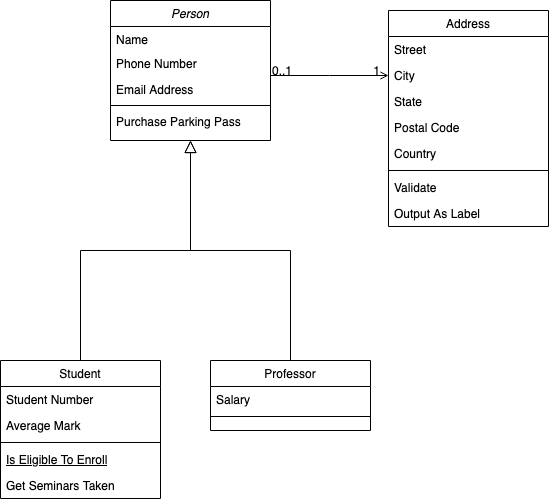

The diagram above was exported from draw.io. Its source (the exported page's mxGraphModel, read from the mxfile embedded in the PNG):
<mxGraphModel dx="1233" dy="1129" grid="1" gridSize="10" guides="1" tooltips="1" connect="1" arrows="1" fold="1" page="1" pageScale="1" pageWidth="827" pageHeight="1169" math="0" shadow="0">
  <root>
    <mxCell id="WIyWlLk6GJQsqaUBKTNV-0" />
    <mxCell id="WIyWlLk6GJQsqaUBKTNV-1" parent="WIyWlLk6GJQsqaUBKTNV-0" />
    <mxCell id="zkfFHV4jXpPFQw0GAbJ--0" value="Person" style="swimlane;fontStyle=2;align=center;verticalAlign=top;childLayout=stackLayout;horizontal=1;startSize=26;horizontalStack=0;resizeParent=1;resizeLast=0;collapsible=1;marginBottom=0;rounded=0;shadow=0;strokeWidth=1;" parent="WIyWlLk6GJQsqaUBKTNV-1" vertex="1">
      <mxGeometry x="120" y="560" width="160" height="140" as="geometry">
        <mxRectangle x="230" y="140" width="160" height="26" as="alternateBounds" />
      </mxGeometry>
    </mxCell>
    <mxCell id="zkfFHV4jXpPFQw0GAbJ--1" value="Name" style="text;align=left;verticalAlign=top;spacingLeft=4;spacingRight=4;overflow=hidden;rotatable=0;points=[[0,0.5],[1,0.5]];portConstraint=eastwest;" parent="zkfFHV4jXpPFQw0GAbJ--0" vertex="1">
      <mxGeometry y="26" width="160" height="24" as="geometry" />
    </mxCell>
    <mxCell id="zkfFHV4jXpPFQw0GAbJ--2" value="Phone Number" style="text;align=left;verticalAlign=top;spacingLeft=4;spacingRight=4;overflow=hidden;rotatable=0;points=[[0,0.5],[1,0.5]];portConstraint=eastwest;rounded=0;shadow=0;html=0;" parent="zkfFHV4jXpPFQw0GAbJ--0" vertex="1">
      <mxGeometry y="50" width="160" height="26" as="geometry" />
    </mxCell>
    <mxCell id="zkfFHV4jXpPFQw0GAbJ--3" value="Email Address" style="text;align=left;verticalAlign=top;spacingLeft=4;spacingRight=4;overflow=hidden;rotatable=0;points=[[0,0.5],[1,0.5]];portConstraint=eastwest;rounded=0;shadow=0;html=0;" parent="zkfFHV4jXpPFQw0GAbJ--0" vertex="1">
      <mxGeometry y="76" width="160" height="26" as="geometry" />
    </mxCell>
    <mxCell id="zkfFHV4jXpPFQw0GAbJ--4" value="" style="line;html=1;strokeWidth=1;align=left;verticalAlign=middle;spacingTop=-1;spacingLeft=3;spacingRight=3;rotatable=0;labelPosition=right;points=[];portConstraint=eastwest;" parent="zkfFHV4jXpPFQw0GAbJ--0" vertex="1">
      <mxGeometry y="102" width="160" height="6" as="geometry" />
    </mxCell>
    <mxCell id="zkfFHV4jXpPFQw0GAbJ--5" value="Purchase Parking Pass" style="text;align=left;verticalAlign=top;spacingLeft=4;spacingRight=4;overflow=hidden;rotatable=0;points=[[0,0.5],[1,0.5]];portConstraint=eastwest;" parent="zkfFHV4jXpPFQw0GAbJ--0" vertex="1">
      <mxGeometry y="108" width="160" height="32" as="geometry" />
    </mxCell>
    <mxCell id="zkfFHV4jXpPFQw0GAbJ--6" value="Student" style="swimlane;fontStyle=0;align=center;verticalAlign=top;childLayout=stackLayout;horizontal=1;startSize=26;horizontalStack=0;resizeParent=1;resizeLast=0;collapsible=1;marginBottom=0;rounded=0;shadow=0;strokeWidth=1;" parent="WIyWlLk6GJQsqaUBKTNV-1" vertex="1">
      <mxGeometry x="10" y="920" width="160" height="138" as="geometry">
        <mxRectangle x="130" y="380" width="160" height="26" as="alternateBounds" />
      </mxGeometry>
    </mxCell>
    <mxCell id="zkfFHV4jXpPFQw0GAbJ--7" value="Student Number" style="text;align=left;verticalAlign=top;spacingLeft=4;spacingRight=4;overflow=hidden;rotatable=0;points=[[0,0.5],[1,0.5]];portConstraint=eastwest;" parent="zkfFHV4jXpPFQw0GAbJ--6" vertex="1">
      <mxGeometry y="26" width="160" height="26" as="geometry" />
    </mxCell>
    <mxCell id="zkfFHV4jXpPFQw0GAbJ--8" value="Average Mark" style="text;align=left;verticalAlign=top;spacingLeft=4;spacingRight=4;overflow=hidden;rotatable=0;points=[[0,0.5],[1,0.5]];portConstraint=eastwest;rounded=0;shadow=0;html=0;" parent="zkfFHV4jXpPFQw0GAbJ--6" vertex="1">
      <mxGeometry y="52" width="160" height="26" as="geometry" />
    </mxCell>
    <mxCell id="zkfFHV4jXpPFQw0GAbJ--9" value="" style="line;html=1;strokeWidth=1;align=left;verticalAlign=middle;spacingTop=-1;spacingLeft=3;spacingRight=3;rotatable=0;labelPosition=right;points=[];portConstraint=eastwest;" parent="zkfFHV4jXpPFQw0GAbJ--6" vertex="1">
      <mxGeometry y="78" width="160" height="8" as="geometry" />
    </mxCell>
    <mxCell id="zkfFHV4jXpPFQw0GAbJ--10" value="Is Eligible To Enroll" style="text;align=left;verticalAlign=top;spacingLeft=4;spacingRight=4;overflow=hidden;rotatable=0;points=[[0,0.5],[1,0.5]];portConstraint=eastwest;fontStyle=4" parent="zkfFHV4jXpPFQw0GAbJ--6" vertex="1">
      <mxGeometry y="86" width="160" height="26" as="geometry" />
    </mxCell>
    <mxCell id="zkfFHV4jXpPFQw0GAbJ--11" value="Get Seminars Taken" style="text;align=left;verticalAlign=top;spacingLeft=4;spacingRight=4;overflow=hidden;rotatable=0;points=[[0,0.5],[1,0.5]];portConstraint=eastwest;" parent="zkfFHV4jXpPFQw0GAbJ--6" vertex="1">
      <mxGeometry y="112" width="160" height="26" as="geometry" />
    </mxCell>
    <mxCell id="zkfFHV4jXpPFQw0GAbJ--12" value="" style="endArrow=block;endSize=10;endFill=0;shadow=0;strokeWidth=1;rounded=0;edgeStyle=elbowEdgeStyle;elbow=vertical;" parent="WIyWlLk6GJQsqaUBKTNV-1" source="zkfFHV4jXpPFQw0GAbJ--6" target="zkfFHV4jXpPFQw0GAbJ--0" edge="1">
      <mxGeometry width="160" relative="1" as="geometry">
        <mxPoint x="90" y="763" as="sourcePoint" />
        <mxPoint x="90" y="763" as="targetPoint" />
      </mxGeometry>
    </mxCell>
    <mxCell id="zkfFHV4jXpPFQw0GAbJ--13" value="Professor" style="swimlane;fontStyle=0;align=center;verticalAlign=top;childLayout=stackLayout;horizontal=1;startSize=26;horizontalStack=0;resizeParent=1;resizeLast=0;collapsible=1;marginBottom=0;rounded=0;shadow=0;strokeWidth=1;" parent="WIyWlLk6GJQsqaUBKTNV-1" vertex="1">
      <mxGeometry x="220" y="920" width="160" height="70" as="geometry">
        <mxRectangle x="340" y="380" width="170" height="26" as="alternateBounds" />
      </mxGeometry>
    </mxCell>
    <mxCell id="zkfFHV4jXpPFQw0GAbJ--14" value="Salary" style="text;align=left;verticalAlign=top;spacingLeft=4;spacingRight=4;overflow=hidden;rotatable=0;points=[[0,0.5],[1,0.5]];portConstraint=eastwest;" parent="zkfFHV4jXpPFQw0GAbJ--13" vertex="1">
      <mxGeometry y="26" width="160" height="26" as="geometry" />
    </mxCell>
    <mxCell id="zkfFHV4jXpPFQw0GAbJ--15" value="" style="line;html=1;strokeWidth=1;align=left;verticalAlign=middle;spacingTop=-1;spacingLeft=3;spacingRight=3;rotatable=0;labelPosition=right;points=[];portConstraint=eastwest;" parent="zkfFHV4jXpPFQw0GAbJ--13" vertex="1">
      <mxGeometry y="52" width="160" height="8" as="geometry" />
    </mxCell>
    <mxCell id="zkfFHV4jXpPFQw0GAbJ--16" value="" style="endArrow=block;endSize=10;endFill=0;shadow=0;strokeWidth=1;rounded=0;edgeStyle=elbowEdgeStyle;elbow=vertical;" parent="WIyWlLk6GJQsqaUBKTNV-1" source="zkfFHV4jXpPFQw0GAbJ--13" target="zkfFHV4jXpPFQw0GAbJ--0" edge="1">
      <mxGeometry width="160" relative="1" as="geometry">
        <mxPoint x="100" y="933" as="sourcePoint" />
        <mxPoint x="200" y="831" as="targetPoint" />
      </mxGeometry>
    </mxCell>
    <mxCell id="zkfFHV4jXpPFQw0GAbJ--17" value="Address" style="swimlane;fontStyle=0;align=center;verticalAlign=top;childLayout=stackLayout;horizontal=1;startSize=26;horizontalStack=0;resizeParent=1;resizeLast=0;collapsible=1;marginBottom=0;rounded=0;shadow=0;strokeWidth=1;" parent="WIyWlLk6GJQsqaUBKTNV-1" vertex="1">
      <mxGeometry x="398" y="570" width="160" height="216" as="geometry">
        <mxRectangle x="550" y="140" width="160" height="26" as="alternateBounds" />
      </mxGeometry>
    </mxCell>
    <mxCell id="zkfFHV4jXpPFQw0GAbJ--18" value="Street" style="text;align=left;verticalAlign=top;spacingLeft=4;spacingRight=4;overflow=hidden;rotatable=0;points=[[0,0.5],[1,0.5]];portConstraint=eastwest;" parent="zkfFHV4jXpPFQw0GAbJ--17" vertex="1">
      <mxGeometry y="26" width="160" height="26" as="geometry" />
    </mxCell>
    <mxCell id="zkfFHV4jXpPFQw0GAbJ--19" value="City" style="text;align=left;verticalAlign=top;spacingLeft=4;spacingRight=4;overflow=hidden;rotatable=0;points=[[0,0.5],[1,0.5]];portConstraint=eastwest;rounded=0;shadow=0;html=0;" parent="zkfFHV4jXpPFQw0GAbJ--17" vertex="1">
      <mxGeometry y="52" width="160" height="26" as="geometry" />
    </mxCell>
    <mxCell id="zkfFHV4jXpPFQw0GAbJ--20" value="State" style="text;align=left;verticalAlign=top;spacingLeft=4;spacingRight=4;overflow=hidden;rotatable=0;points=[[0,0.5],[1,0.5]];portConstraint=eastwest;rounded=0;shadow=0;html=0;" parent="zkfFHV4jXpPFQw0GAbJ--17" vertex="1">
      <mxGeometry y="78" width="160" height="26" as="geometry" />
    </mxCell>
    <mxCell id="zkfFHV4jXpPFQw0GAbJ--21" value="Postal Code" style="text;align=left;verticalAlign=top;spacingLeft=4;spacingRight=4;overflow=hidden;rotatable=0;points=[[0,0.5],[1,0.5]];portConstraint=eastwest;rounded=0;shadow=0;html=0;" parent="zkfFHV4jXpPFQw0GAbJ--17" vertex="1">
      <mxGeometry y="104" width="160" height="26" as="geometry" />
    </mxCell>
    <mxCell id="zkfFHV4jXpPFQw0GAbJ--22" value="Country" style="text;align=left;verticalAlign=top;spacingLeft=4;spacingRight=4;overflow=hidden;rotatable=0;points=[[0,0.5],[1,0.5]];portConstraint=eastwest;rounded=0;shadow=0;html=0;" parent="zkfFHV4jXpPFQw0GAbJ--17" vertex="1">
      <mxGeometry y="130" width="160" height="26" as="geometry" />
    </mxCell>
    <mxCell id="zkfFHV4jXpPFQw0GAbJ--23" value="" style="line;html=1;strokeWidth=1;align=left;verticalAlign=middle;spacingTop=-1;spacingLeft=3;spacingRight=3;rotatable=0;labelPosition=right;points=[];portConstraint=eastwest;" parent="zkfFHV4jXpPFQw0GAbJ--17" vertex="1">
      <mxGeometry y="156" width="160" height="8" as="geometry" />
    </mxCell>
    <mxCell id="zkfFHV4jXpPFQw0GAbJ--24" value="Validate" style="text;align=left;verticalAlign=top;spacingLeft=4;spacingRight=4;overflow=hidden;rotatable=0;points=[[0,0.5],[1,0.5]];portConstraint=eastwest;" parent="zkfFHV4jXpPFQw0GAbJ--17" vertex="1">
      <mxGeometry y="164" width="160" height="26" as="geometry" />
    </mxCell>
    <mxCell id="zkfFHV4jXpPFQw0GAbJ--25" value="Output As Label" style="text;align=left;verticalAlign=top;spacingLeft=4;spacingRight=4;overflow=hidden;rotatable=0;points=[[0,0.5],[1,0.5]];portConstraint=eastwest;" parent="zkfFHV4jXpPFQw0GAbJ--17" vertex="1">
      <mxGeometry y="190" width="160" height="26" as="geometry" />
    </mxCell>
    <mxCell id="zkfFHV4jXpPFQw0GAbJ--26" value="" style="endArrow=open;shadow=0;strokeWidth=1;rounded=0;endFill=1;edgeStyle=elbowEdgeStyle;elbow=vertical;" parent="WIyWlLk6GJQsqaUBKTNV-1" source="zkfFHV4jXpPFQw0GAbJ--0" target="zkfFHV4jXpPFQw0GAbJ--17" edge="1">
      <mxGeometry x="0.5" y="41" relative="1" as="geometry">
        <mxPoint x="270" y="752" as="sourcePoint" />
        <mxPoint x="430" y="752" as="targetPoint" />
        <mxPoint x="-40" y="32" as="offset" />
      </mxGeometry>
    </mxCell>
    <mxCell id="zkfFHV4jXpPFQw0GAbJ--27" value="0..1" style="resizable=0;align=left;verticalAlign=bottom;labelBackgroundColor=none;fontSize=12;" parent="zkfFHV4jXpPFQw0GAbJ--26" connectable="0" vertex="1">
      <mxGeometry x="-1" relative="1" as="geometry">
        <mxPoint y="4" as="offset" />
      </mxGeometry>
    </mxCell>
    <mxCell id="zkfFHV4jXpPFQw0GAbJ--28" value="1" style="resizable=0;align=right;verticalAlign=bottom;labelBackgroundColor=none;fontSize=12;" parent="zkfFHV4jXpPFQw0GAbJ--26" connectable="0" vertex="1">
      <mxGeometry x="1" relative="1" as="geometry">
        <mxPoint x="-7" y="4" as="offset" />
      </mxGeometry>
    </mxCell>
  </root>
</mxGraphModel>